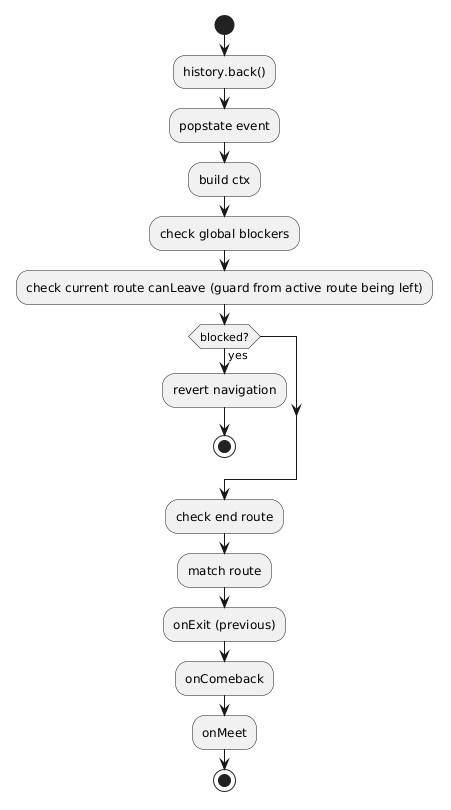

The diagram above was rendered by PlantUML. Its source (embedded in the PNG):
@startuml
start

:history.back();
:popstate event;
:build ctx;
:check global blockers;
:check current route canLeave (guard from active route being left);
if (blocked?) then (yes)
  :revert navigation;
  stop
endif

:check end route;
:match route;
:onExit (previous);
:onComeback;
:onMeet;

stop
@enduml